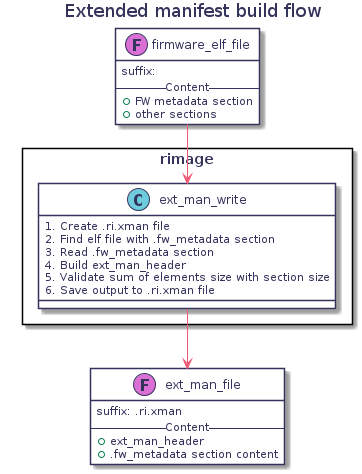

The diagram above was rendered by PlantUML. Its source (embedded in the PNG):
@startuml
hidefootbox
skinparam componentStyle uml2

skinparam defaultFontColor	#33335b

skinparam rectangle {
	color		#d6d6de
	backgroundColor	#ffffff
}

skinparam component {
	backgroundColor	#ffffff
	borderColor	#33335b
	arrowColor	#f05772
}

skinparam interface {
	backgroundColor	#ffffff
	borderColor	#f05772
}

skinparam class {
	backgroundColor	#ffffff
	borderColor	#33335b
	arrowColor	#f05772
}
skinparam stereotypeCBackgroundColor	#6fccdd

skinparam sequence {
	arrowColor		#4a4a86
	lifeLineBorderColor	#f05772
	groupBorderColor	#a1a1ca
	boxBorderColor		#a1a1ca
	dividerBorderColor	#d6d6de
	dividerBorderThickness	1
}
skinparam participant {
	borderColor		#33335b
	backgroundColor		#ffffff
}
skinparam actor {
	borderColor		#33335b
	backgroundColor		#ffffff
}

skinparam state {
	borderColor		#33335b
	backgroundColor		#ffffff
}

skinparam node {
	backgroundColor		#ffffff
}

skinparam note {
	backgroundColor 	#f6ed80
	borderColor		#d6d6de
}

skinparam activity {
	borderColor		#33335b
	backgroundColor		#ffffff
}

skinparam activityDiamond {
	borderColor		#33335b
	backgroundColor		#ffffff
}

skinparam arrowColor	#f05772
skinparam maxMessageSize 400
skinparam BoxPadding 4

title Extended manifest build flow

class firmware_elf_file << (F, orchid) >> {
   suffix:
   -- Content --
   +FW metadata section
   +other sections
}

rectangle rimage {
   class ext_man_write {
      1. Create .ri.xman file
      2. Find elf file with .fw_metadata section
      3. Read .fw_metadata section
      4. Build ext_man_header
      5. Validate sum of elements size with section size
      6. Save output to .ri.xman file
   }
}

class ext_man_file << (F, orchid) >> {
   suffix: .ri.xman
   -- Content --
   + ext_man_header
   + .fw_metadata section content
}

firmware_elf_file -down-> ext_man_write
ext_man_write -down-> ext_man_file

@enduml